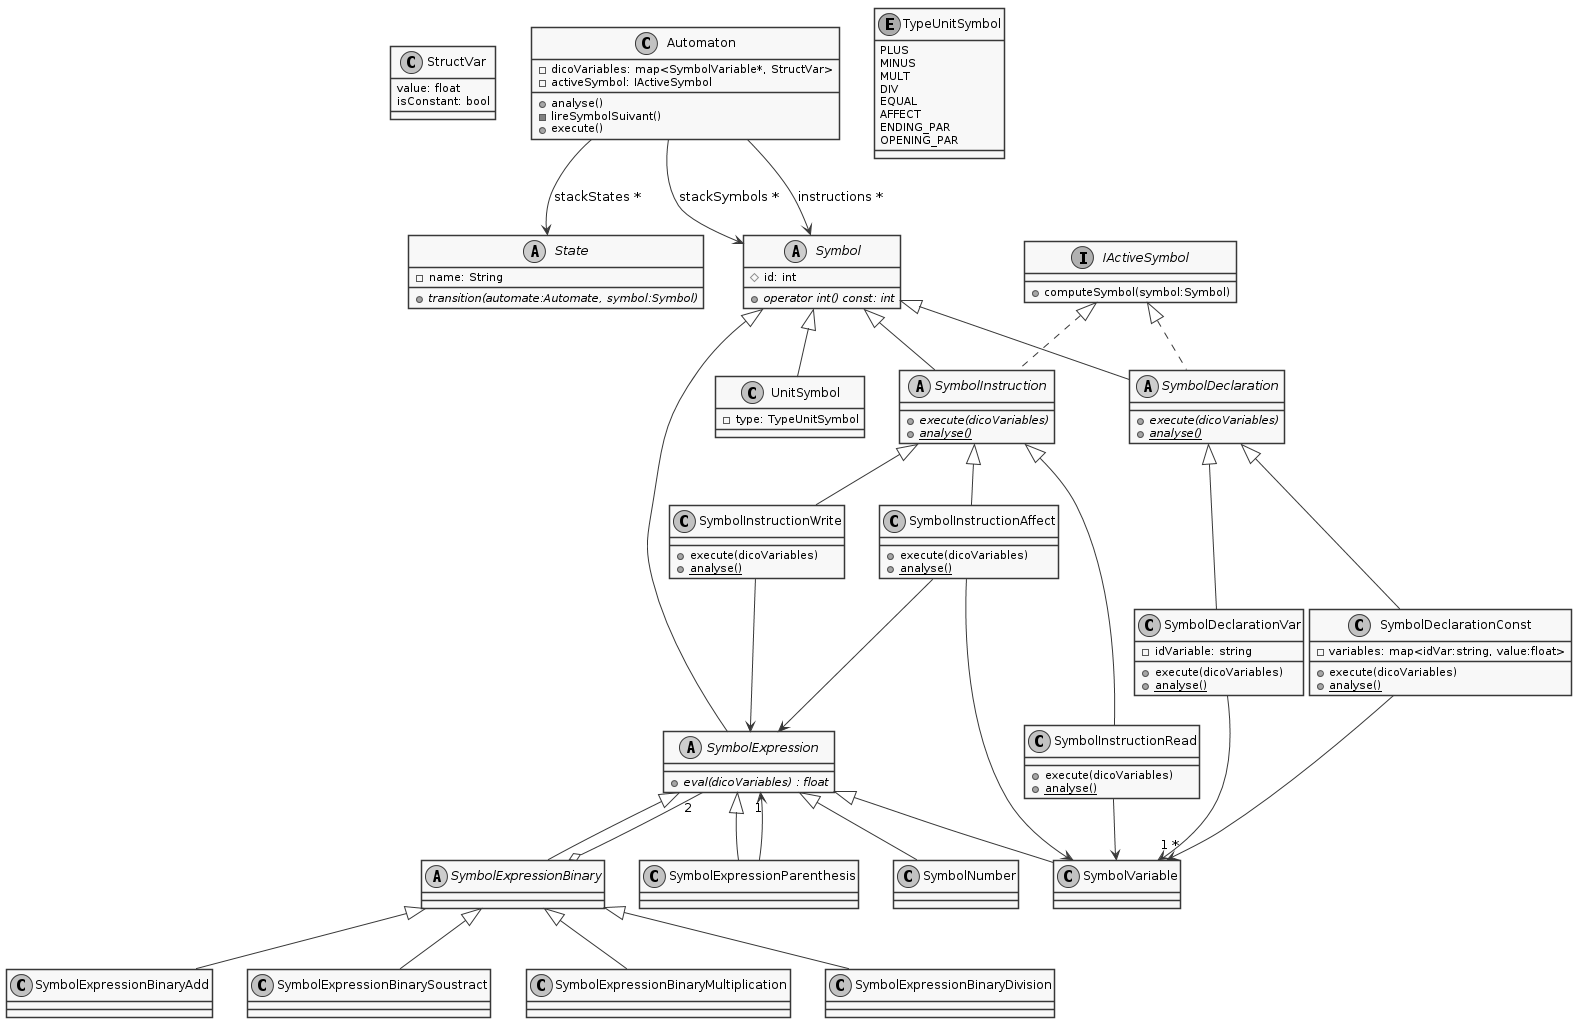

The diagram above was rendered by PlantUML. Its source (embedded in the PNG):
@startuml
'''''''''
' Class '
'''''''''

class "StructVar" as STRUCT_VAR {
    value: float
    isConstant: bool
}

class "Automaton" as CLASS_AUTOMATE {
    - dicoVariables: map<SymbolVariable*, StructVar>
    - activeSymbol: IActiveSymbol
    + analyse()
    - lireSymbolSuivant()
    + execute()
}

abstract class "State" as CLASS_ETAT {
    - name: String
    + {abstract} transition(automate:Automate, symbol:Symbol)
}

'' Symbols ------------------------------------------------

abstract class "Symbol" as CLASS_SYMBOLE {
    # id: int
    + {abstract} operator int() const: int
}

enum "TypeUnitSymbol" as ENUM_SYMBOLE_UNITAIRE {
    PLUS
    MINUS
    MULT
    DIV
    EQUAL
    AFFECT
    ENDING_PAR
    OPENING_PAR
}
class "UnitSymbol" as CLASS_SYMBOLE_POINT_VIRGULE extends CLASS_SYMBOLE {
    - type: TypeUnitSymbol
}

interface "IActiveSymbol" as INTERFACE_ACTIVE_SYMBOL {
    + computeSymbol(symbol:Symbol)
}

abstract class "SymbolDeclaration" as CLASS_SYMBOLE_DECLARATION extends CLASS_SYMBOLE implements INTERFACE_ACTIVE_SYMBOL {
    + {abstract} execute(dicoVariables)
    + {abstract} {static} analyse()
}
class "SymbolDeclarationVar" as CLASS_SYMBOLE_DECLARATION_VAR extends CLASS_SYMBOLE_DECLARATION {
    - idVariable: string
    + execute(dicoVariables)
    + {static} analyse()
}
class "SymbolDeclarationConst" as CLASS_SYMBOLE_DECLARATION_CONST extends CLASS_SYMBOLE_DECLARATION {
    - variables: map<idVar:string, value:float>
    + execute(dicoVariables)
    + {static} analyse()
}
abstract class "SymbolInstruction" as CLASS_SYMBOLE_INSTRUCTION extends CLASS_SYMBOLE implements INTERFACE_ACTIVE_SYMBOL {
    + {abstract} execute(dicoVariables)
    + {abstract} {static} analyse()
}
class "SymbolInstructionWrite" as CLASS_SYMBOLE_INSTRUCTION_ECRITURE extends CLASS_SYMBOLE_INSTRUCTION {
    + execute(dicoVariables)
    + {static} analyse()
}
class "SymbolInstructionRead" as CLASS_SYMBOLE_INSTRUCTION_VAR_LECTURE extends CLASS_SYMBOLE_INSTRUCTION {
    + execute(dicoVariables)
    + {static} analyse()
}
class "SymbolInstructionAffect" as CLASS_SYMBOLE_INSTRUCTION_VAR_AFFECTATION extends CLASS_SYMBOLE_INSTRUCTION {
    + execute(dicoVariables)
    + {static} analyse()
}

abstract class "SymbolExpression" as CLASS_SYMBOLE_EXPRESSION extends CLASS_SYMBOLE {
    + {abstract} eval(dicoVariables) : float
}

class "SymbolNumber" as CLASS_SYMBOLE_NOMBRE extends CLASS_SYMBOLE_EXPRESSION
class "SymbolVariable" as CLASS_SYMBOLE_VARIABLE extends CLASS_SYMBOLE_EXPRESSION

abstract class "SymbolExpressionBinary" as CLASS_SYMBOLE_EXPRESSION_BINAIRE extends CLASS_SYMBOLE_EXPRESSION {
}

class "SymbolExpressionParenthesis" as CLASS_SYMBOLE_EXPRESSION_PARENTHESE extends CLASS_SYMBOLE_EXPRESSION {
}

class "SymbolExpressionBinaryAdd" as CLASS_SYMBOLE_EXPRESSION_BINAIRE_ADD extends CLASS_SYMBOLE_EXPRESSION_BINAIRE
class "SymbolExpressionBinarySoustract" as CLASS_SYMBOLE_EXPRESSION_BINAIRE_SOUSTRACTION extends CLASS_SYMBOLE_EXPRESSION_BINAIRE
class "SymbolExpressionBinaryMultiplication" as CLASS_SYMBOLE_EXPRESSION_BINAIRE_MULT extends CLASS_SYMBOLE_EXPRESSION_BINAIRE
class "SymbolExpressionBinaryDivision" as CLASS_SYMBOLE_EXPRESSION_BINAIRE_DIV extends CLASS_SYMBOLE_EXPRESSION_BINAIRE

skinparam shadowing false
skinparam monochrome true
skinparam sequenceParticipantBorderThickness 1
skinparam sequenceReferenceBorderThickness 1
skinparam sequenceGroupBorderThickness 1
skinparam TitleFontSize 20
skinparam sequenceTitleFontSize 20
skinparam sequenceTitleFontStyle plain

'' CLASS_AUTOMATE

CLASS_AUTOMATE --> CLASS_SYMBOLE : instructions *
CLASS_AUTOMATE --> CLASS_SYMBOLE : stackSymbols *
CLASS_AUTOMATE --> CLASS_ETAT : stackStates *

'' Symboles

CLASS_SYMBOLE_INSTRUCTION_VAR_AFFECTATION --> CLASS_SYMBOLE_VARIABLE
CLASS_SYMBOLE_INSTRUCTION_VAR_LECTURE --> CLASS_SYMBOLE_VARIABLE

CLASS_SYMBOLE_INSTRUCTION_VAR_AFFECTATION --> CLASS_SYMBOLE_EXPRESSION
CLASS_SYMBOLE_INSTRUCTION_ECRITURE --> CLASS_SYMBOLE_EXPRESSION

CLASS_SYMBOLE_EXPRESSION_BINAIRE o-- "2" CLASS_SYMBOLE_EXPRESSION

CLASS_SYMBOLE_DECLARATION_VAR --> "1" CLASS_SYMBOLE_VARIABLE
CLASS_SYMBOLE_DECLARATION_CONST --> "*" CLASS_SYMBOLE_VARIABLE

CLASS_SYMBOLE_EXPRESSION_PARENTHESE --> "1" CLASS_SYMBOLE_EXPRESSION

@enduml